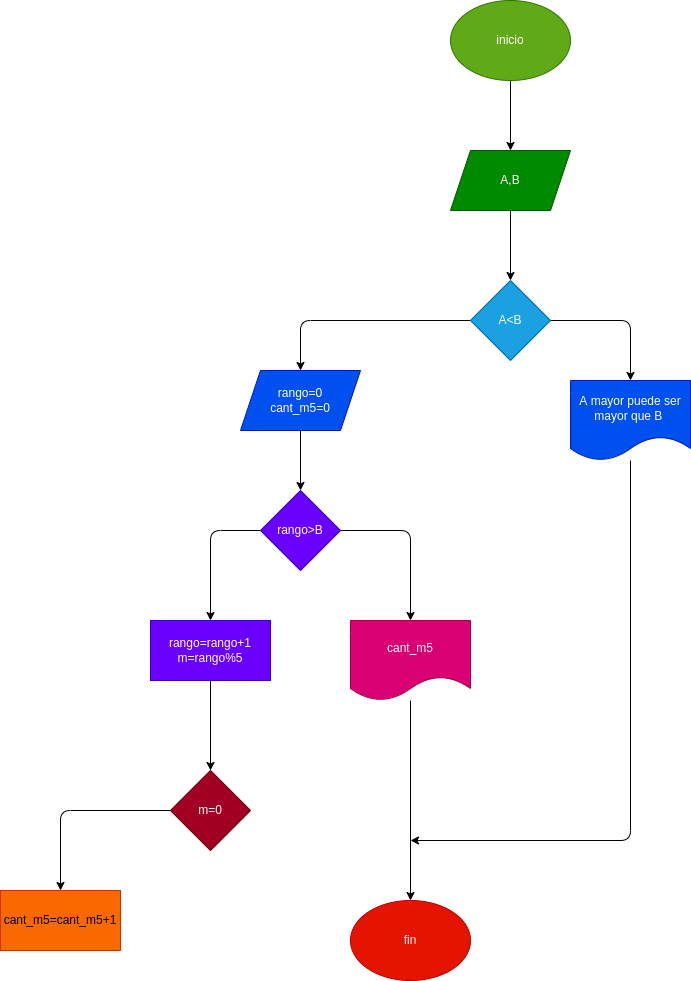

The diagram above was exported from draw.io. Its source (the exported page's mxGraphModel, read from the mxfile embedded in the PNG):
<mxGraphModel dx="650" dy="409" grid="1" gridSize="10" guides="1" tooltips="1" connect="1" arrows="1" fold="1" page="1" pageScale="1" pageWidth="827" pageHeight="1169" math="0" shadow="0">
  <root>
    <mxCell id="0" />
    <mxCell id="1" parent="0" />
    <mxCell id="4" style="edgeStyle=none;html=1;entryX=0.5;entryY=0;entryDx=0;entryDy=0;" edge="1" parent="1" source="2" target="3">
      <mxGeometry relative="1" as="geometry" />
    </mxCell>
    <mxCell id="2" value="inicio" style="ellipse;whiteSpace=wrap;html=1;fillColor=#60a917;fontColor=#ffffff;strokeColor=#2D7600;" vertex="1" parent="1">
      <mxGeometry x="540" y="30" width="120" height="80" as="geometry" />
    </mxCell>
    <mxCell id="10" style="edgeStyle=none;html=1;entryX=0.5;entryY=0;entryDx=0;entryDy=0;" edge="1" parent="1" source="3" target="5">
      <mxGeometry relative="1" as="geometry" />
    </mxCell>
    <mxCell id="3" value="A,B" style="shape=parallelogram;perimeter=parallelogramPerimeter;whiteSpace=wrap;html=1;fixedSize=1;fillColor=#008a00;fontColor=#ffffff;strokeColor=#005700;" vertex="1" parent="1">
      <mxGeometry x="540" y="180" width="120" height="60" as="geometry" />
    </mxCell>
    <mxCell id="9" style="edgeStyle=none;html=1;entryX=0.5;entryY=0;entryDx=0;entryDy=0;" edge="1" parent="1" source="5" target="6">
      <mxGeometry relative="1" as="geometry">
        <Array as="points">
          <mxPoint x="720" y="350" />
        </Array>
      </mxGeometry>
    </mxCell>
    <mxCell id="11" style="edgeStyle=none;html=1;entryX=0.5;entryY=0;entryDx=0;entryDy=0;" edge="1" parent="1" source="5" target="7">
      <mxGeometry relative="1" as="geometry">
        <Array as="points">
          <mxPoint x="390" y="350" />
        </Array>
      </mxGeometry>
    </mxCell>
    <mxCell id="5" value="A&amp;lt;B" style="rhombus;whiteSpace=wrap;html=1;fillColor=#1ba1e2;fontColor=#ffffff;strokeColor=#006EAF;" vertex="1" parent="1">
      <mxGeometry x="560" y="310" width="80" height="80" as="geometry" />
    </mxCell>
    <mxCell id="23" style="edgeStyle=none;html=1;" edge="1" parent="1" source="6">
      <mxGeometry relative="1" as="geometry">
        <mxPoint x="500" y="870" as="targetPoint" />
        <Array as="points">
          <mxPoint x="720" y="870" />
        </Array>
      </mxGeometry>
    </mxCell>
    <mxCell id="6" value="A mayor puede ser mayor que B&amp;nbsp;" style="shape=document;whiteSpace=wrap;html=1;boundedLbl=1;fillColor=#0050ef;fontColor=#ffffff;strokeColor=#001DBC;" vertex="1" parent="1">
      <mxGeometry x="660" y="410" width="120" height="80" as="geometry" />
    </mxCell>
    <mxCell id="12" style="edgeStyle=none;html=1;entryX=0.5;entryY=0;entryDx=0;entryDy=0;" edge="1" parent="1" source="7" target="8">
      <mxGeometry relative="1" as="geometry" />
    </mxCell>
    <mxCell id="7" value="rango=0&lt;br&gt;cant_m5=0" style="shape=parallelogram;perimeter=parallelogramPerimeter;whiteSpace=wrap;html=1;fixedSize=1;fillColor=#0050ef;fontColor=#ffffff;strokeColor=#001DBC;" vertex="1" parent="1">
      <mxGeometry x="330" y="400" width="120" height="60" as="geometry" />
    </mxCell>
    <mxCell id="19" style="edgeStyle=none;html=1;entryX=0.5;entryY=0;entryDx=0;entryDy=0;" edge="1" parent="1" source="8" target="13">
      <mxGeometry relative="1" as="geometry">
        <Array as="points">
          <mxPoint x="300" y="560" />
        </Array>
      </mxGeometry>
    </mxCell>
    <mxCell id="20" style="edgeStyle=none;html=1;entryX=0.5;entryY=0;entryDx=0;entryDy=0;" edge="1" parent="1" source="8" target="14">
      <mxGeometry relative="1" as="geometry">
        <Array as="points">
          <mxPoint x="500" y="560" />
        </Array>
      </mxGeometry>
    </mxCell>
    <mxCell id="8" value="rango&amp;gt;B" style="rhombus;whiteSpace=wrap;html=1;fillColor=#6a00ff;fontColor=#ffffff;strokeColor=#3700CC;" vertex="1" parent="1">
      <mxGeometry x="350" y="520" width="80" height="80" as="geometry" />
    </mxCell>
    <mxCell id="17" style="edgeStyle=none;html=1;entryX=0.5;entryY=0;entryDx=0;entryDy=0;" edge="1" parent="1" source="13" target="15">
      <mxGeometry relative="1" as="geometry" />
    </mxCell>
    <mxCell id="13" value="rango=rango+1&lt;br&gt;m=rango%5" style="rounded=0;whiteSpace=wrap;html=1;fillColor=#6a00ff;fontColor=#ffffff;strokeColor=#3700CC;" vertex="1" parent="1">
      <mxGeometry x="240" y="650" width="120" height="60" as="geometry" />
    </mxCell>
    <mxCell id="21" style="edgeStyle=none;html=1;" edge="1" parent="1" source="14">
      <mxGeometry relative="1" as="geometry">
        <mxPoint x="500" y="930" as="targetPoint" />
      </mxGeometry>
    </mxCell>
    <mxCell id="14" value="cant_m5" style="shape=document;whiteSpace=wrap;html=1;boundedLbl=1;fillColor=#d80073;fontColor=#ffffff;strokeColor=#A50040;" vertex="1" parent="1">
      <mxGeometry x="440" y="650" width="120" height="80" as="geometry" />
    </mxCell>
    <mxCell id="18" style="edgeStyle=none;html=1;" edge="1" parent="1" source="15">
      <mxGeometry relative="1" as="geometry">
        <mxPoint x="150" y="920" as="targetPoint" />
        <Array as="points">
          <mxPoint x="150" y="840" />
        </Array>
      </mxGeometry>
    </mxCell>
    <mxCell id="15" value="m=0" style="rhombus;whiteSpace=wrap;html=1;fillColor=#a20025;fontColor=#ffffff;strokeColor=#6F0000;" vertex="1" parent="1">
      <mxGeometry x="260" y="800" width="80" height="80" as="geometry" />
    </mxCell>
    <mxCell id="16" value="cant_m5=cant_m5+1" style="rounded=0;whiteSpace=wrap;html=1;fillColor=#fa6800;fontColor=#000000;strokeColor=#C73500;" vertex="1" parent="1">
      <mxGeometry x="90" y="920" width="120" height="60" as="geometry" />
    </mxCell>
    <mxCell id="22" value="fin" style="ellipse;whiteSpace=wrap;html=1;fillColor=#e51400;fontColor=#ffffff;strokeColor=#B20000;" vertex="1" parent="1">
      <mxGeometry x="440" y="930" width="120" height="80" as="geometry" />
    </mxCell>
  </root>
</mxGraphModel>